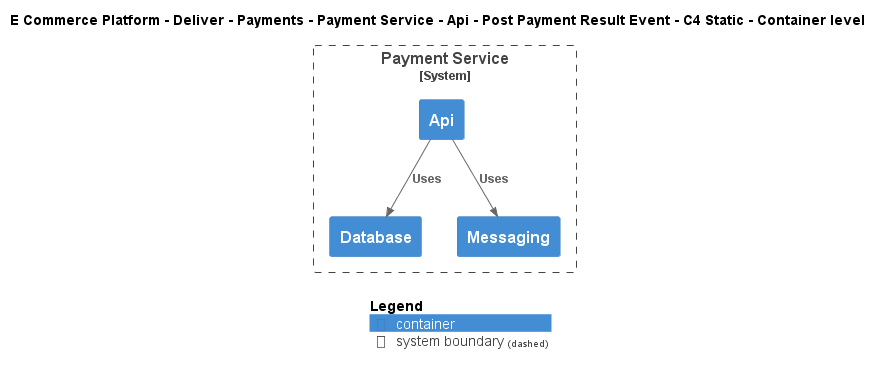

The diagram above was rendered by PlantUML. Its source (embedded in the PNG):
@startuml
!include ..\..\..\..\..\..\..\..\..\.c4s\C4_Container.puml

AddElementTag("c4interflow:lifecycle:new", $bgColor=green, $fontColor=#ffffff, $borderColor=green, $shadowing="False")
AddElementTag("c4interflow:lifecycle:changed", $bgColor=orange, $fontColor=#ffffff, $borderColor=orange, $shadowing="False")
AddElementTag("c4interflow:lifecycle:removed", $bgColor=red, $fontColor=#ffffff, $borderColor=red, $shadowing="False")

AddRelTag("c4interflow:lifecycle:new", $textColor=green, $lineColor=green)
AddRelTag("c4interflow:lifecycle:changed", $textColor=orange, $lineColor=orange)
AddRelTag("c4interflow:lifecycle:removed", $textColor=red, $lineColor=red)

SHOW_PERSON_PORTRAIT()
LAYOUT_TOP_DOWN()

skinparam linetype polyline

title E Commerce Platform - Deliver - Payments - Payment Service - Api - Post Payment Result Event - C4 Static - Container level


System_Boundary(ECommercePlatform.Deliver.Payments.SoftwareSystems.PaymentService, "Payment Service") {
    Container(ECommercePlatform.Deliver.Payments.SoftwareSystems.PaymentService.Containers.Api, "Api", "", "")
    Container(ECommercePlatform.Deliver.Payments.SoftwareSystems.PaymentService.Containers.Database, "Database", "", "")
    Container(ECommercePlatform.Deliver.Payments.SoftwareSystems.PaymentService.Containers.Messaging, "Messaging", "", "")
}

Rel(ECommercePlatform.Deliver.Payments.SoftwareSystems.PaymentService.Containers.Api, ECommercePlatform.Deliver.Payments.SoftwareSystems.PaymentService.Containers.Database, "Uses")
Rel(ECommercePlatform.Deliver.Payments.SoftwareSystems.PaymentService.Containers.Api, ECommercePlatform.Deliver.Payments.SoftwareSystems.PaymentService.Containers.Messaging, "Uses")


SHOW_LEGEND()
@enduml